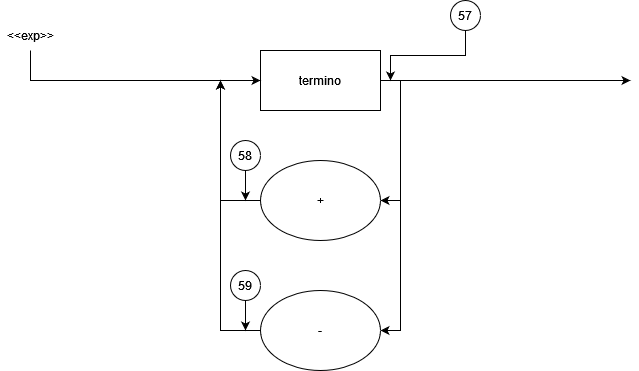

The diagram above was exported from draw.io. Its source (the exported page's mxGraphModel, read from the mxfile embedded in the PNG):
<mxGraphModel dx="1102" dy="600" grid="1" gridSize="10" guides="1" tooltips="1" connect="1" arrows="1" fold="1" page="1" pageScale="1" pageWidth="850" pageHeight="1100" math="0" shadow="0">
  <root>
    <mxCell id="0" />
    <mxCell id="1" parent="0" />
    <mxCell id="y8OHzgytwzo0q9i72Eyx-4" style="edgeStyle=orthogonalEdgeStyle;rounded=0;orthogonalLoop=1;jettySize=auto;html=1;exitX=1;exitY=0.5;exitDx=0;exitDy=0;" parent="1" source="y8OHzgytwzo0q9i72Eyx-1" edge="1">
      <mxGeometry relative="1" as="geometry">
        <mxPoint x="660" y="170" as="targetPoint" />
      </mxGeometry>
    </mxCell>
    <mxCell id="y8OHzgytwzo0q9i72Eyx-7" style="edgeStyle=orthogonalEdgeStyle;rounded=0;orthogonalLoop=1;jettySize=auto;html=1;exitX=1;exitY=0.5;exitDx=0;exitDy=0;entryX=1;entryY=0.5;entryDx=0;entryDy=0;" parent="1" source="y8OHzgytwzo0q9i72Eyx-1" target="y8OHzgytwzo0q9i72Eyx-2" edge="1">
      <mxGeometry relative="1" as="geometry" />
    </mxCell>
    <mxCell id="y8OHzgytwzo0q9i72Eyx-8" style="edgeStyle=orthogonalEdgeStyle;rounded=0;orthogonalLoop=1;jettySize=auto;html=1;exitX=1;exitY=0.5;exitDx=0;exitDy=0;entryX=1;entryY=0.5;entryDx=0;entryDy=0;" parent="1" source="y8OHzgytwzo0q9i72Eyx-1" target="y8OHzgytwzo0q9i72Eyx-3" edge="1">
      <mxGeometry relative="1" as="geometry" />
    </mxCell>
    <mxCell id="y8OHzgytwzo0q9i72Eyx-1" value="termino" style="rounded=0;whiteSpace=wrap;html=1;" parent="1" vertex="1">
      <mxGeometry x="290" y="140" width="120" height="60" as="geometry" />
    </mxCell>
    <mxCell id="y8OHzgytwzo0q9i72Eyx-10" style="edgeStyle=orthogonalEdgeStyle;rounded=0;orthogonalLoop=1;jettySize=auto;html=1;exitX=0;exitY=0.5;exitDx=0;exitDy=0;" parent="1" source="y8OHzgytwzo0q9i72Eyx-2" edge="1">
      <mxGeometry relative="1" as="geometry">
        <mxPoint x="250" y="170" as="targetPoint" />
      </mxGeometry>
    </mxCell>
    <mxCell id="y8OHzgytwzo0q9i72Eyx-2" value="+" style="ellipse;whiteSpace=wrap;html=1;" parent="1" vertex="1">
      <mxGeometry x="290" y="250" width="120" height="80" as="geometry" />
    </mxCell>
    <mxCell id="y8OHzgytwzo0q9i72Eyx-9" style="edgeStyle=orthogonalEdgeStyle;rounded=0;orthogonalLoop=1;jettySize=auto;html=1;exitX=0;exitY=0.5;exitDx=0;exitDy=0;" parent="1" source="y8OHzgytwzo0q9i72Eyx-3" edge="1">
      <mxGeometry relative="1" as="geometry">
        <mxPoint x="250" y="170" as="targetPoint" />
      </mxGeometry>
    </mxCell>
    <mxCell id="y8OHzgytwzo0q9i72Eyx-3" value="-" style="ellipse;whiteSpace=wrap;html=1;" parent="1" vertex="1">
      <mxGeometry x="290" y="380" width="120" height="80" as="geometry" />
    </mxCell>
    <mxCell id="y8OHzgytwzo0q9i72Eyx-6" style="edgeStyle=orthogonalEdgeStyle;rounded=0;orthogonalLoop=1;jettySize=auto;html=1;exitX=0.5;exitY=1;exitDx=0;exitDy=0;entryX=0;entryY=0.5;entryDx=0;entryDy=0;" parent="1" source="aIoEE8uyA3gtNKmDsxVV-1" target="y8OHzgytwzo0q9i72Eyx-1" edge="1">
      <mxGeometry relative="1" as="geometry">
        <mxPoint x="50" y="170" as="sourcePoint" />
      </mxGeometry>
    </mxCell>
    <mxCell id="aIoEE8uyA3gtNKmDsxVV-1" value="&amp;lt;&amp;lt;exp&amp;gt;&amp;gt;" style="text;html=1;strokeColor=none;fillColor=none;align=center;verticalAlign=middle;whiteSpace=wrap;rounded=0;" parent="1" vertex="1">
      <mxGeometry x="30" y="110" width="60" height="30" as="geometry" />
    </mxCell>
    <mxCell id="ztuXS5nafRzishtUFuF1-6" style="edgeStyle=orthogonalEdgeStyle;rounded=0;orthogonalLoop=1;jettySize=auto;html=1;exitX=0.5;exitY=1;exitDx=0;exitDy=0;" edge="1" parent="1" source="ztuXS5nafRzishtUFuF1-1">
      <mxGeometry relative="1" as="geometry">
        <mxPoint x="420" y="170" as="targetPoint" />
      </mxGeometry>
    </mxCell>
    <mxCell id="ztuXS5nafRzishtUFuF1-1" value="&lt;div&gt;57&lt;/div&gt;" style="ellipse;whiteSpace=wrap;html=1;aspect=fixed;" vertex="1" parent="1">
      <mxGeometry x="480" y="90" width="30" height="30" as="geometry" />
    </mxCell>
    <mxCell id="ztuXS5nafRzishtUFuF1-5" style="edgeStyle=orthogonalEdgeStyle;rounded=0;orthogonalLoop=1;jettySize=auto;html=1;exitX=0.5;exitY=1;exitDx=0;exitDy=0;" edge="1" parent="1" source="ztuXS5nafRzishtUFuF1-2">
      <mxGeometry relative="1" as="geometry">
        <mxPoint x="275" y="420" as="targetPoint" />
      </mxGeometry>
    </mxCell>
    <mxCell id="ztuXS5nafRzishtUFuF1-2" value="59" style="ellipse;whiteSpace=wrap;html=1;aspect=fixed;" vertex="1" parent="1">
      <mxGeometry x="260" y="360" width="30" height="30" as="geometry" />
    </mxCell>
    <mxCell id="ztuXS5nafRzishtUFuF1-4" style="edgeStyle=orthogonalEdgeStyle;rounded=0;orthogonalLoop=1;jettySize=auto;html=1;exitX=0.5;exitY=1;exitDx=0;exitDy=0;" edge="1" parent="1" source="ztuXS5nafRzishtUFuF1-3">
      <mxGeometry relative="1" as="geometry">
        <mxPoint x="275" y="290" as="targetPoint" />
      </mxGeometry>
    </mxCell>
    <mxCell id="ztuXS5nafRzishtUFuF1-3" value="58" style="ellipse;whiteSpace=wrap;html=1;aspect=fixed;" vertex="1" parent="1">
      <mxGeometry x="260" y="230" width="30" height="30" as="geometry" />
    </mxCell>
  </root>
</mxGraphModel>